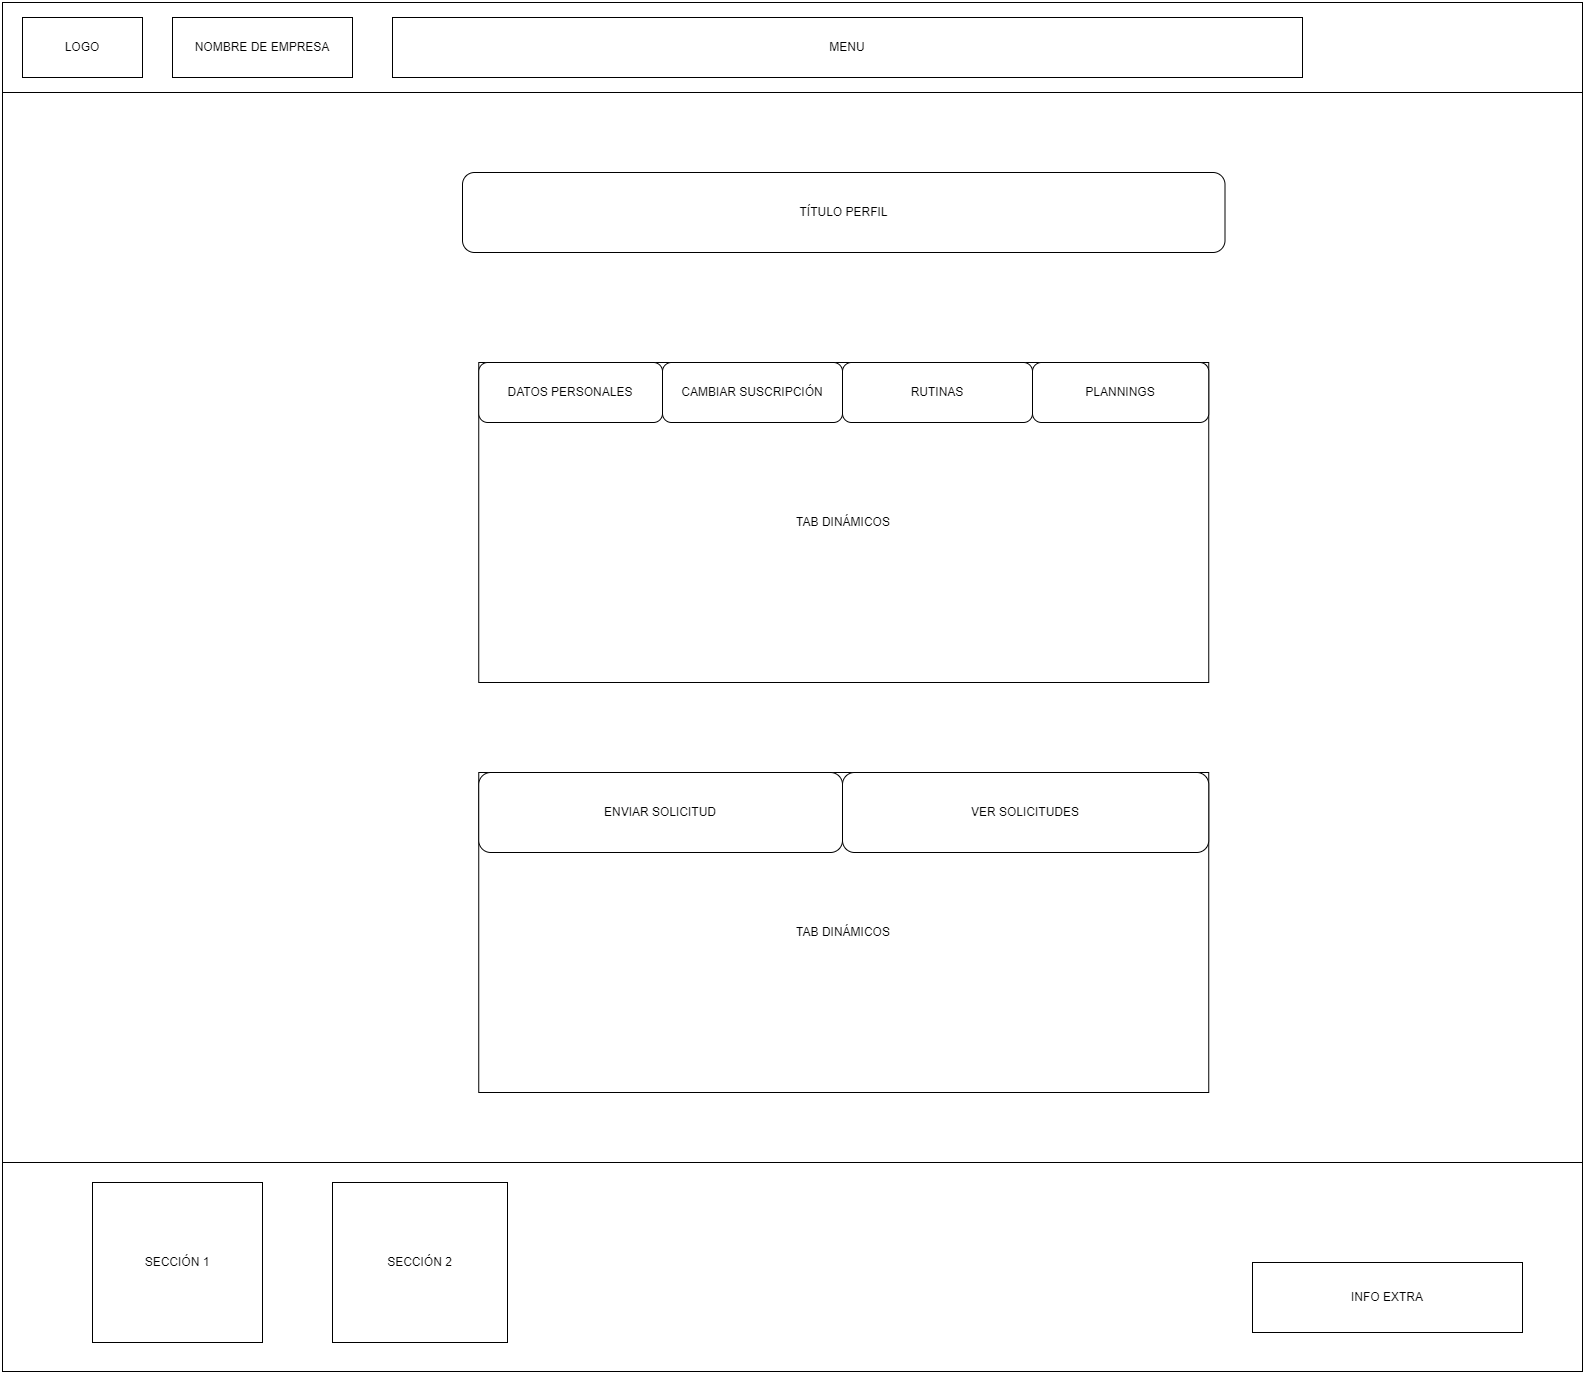

The diagram above was exported from draw.io. Its source (the exported page's mxGraphModel, read from the mxfile embedded in the PNG):
<mxGraphModel dx="3187" dy="1642" grid="1" gridSize="10" guides="1" tooltips="1" connect="1" arrows="1" fold="1" page="1" pageScale="1" pageWidth="660" pageHeight="1169" math="0" shadow="0">
  <root>
    <mxCell id="0" />
    <mxCell id="1" parent="0" />
    <mxCell id="1IO0bysax7kQs5HtlrxJ-1" value="" style="rounded=0;whiteSpace=wrap;html=1;" vertex="1" parent="1">
      <mxGeometry width="1580" height="90" as="geometry" />
    </mxCell>
    <mxCell id="1IO0bysax7kQs5HtlrxJ-2" value="&lt;font style=&quot;font-size: 18px;&quot;&gt;&lt;br&gt;&lt;/font&gt;" style="rounded=0;whiteSpace=wrap;html=1;" vertex="1" parent="1">
      <mxGeometry y="90" width="1580" height="1070" as="geometry" />
    </mxCell>
    <mxCell id="1IO0bysax7kQs5HtlrxJ-3" value="" style="rounded=0;whiteSpace=wrap;html=1;" vertex="1" parent="1">
      <mxGeometry y="1160" width="1580" height="209" as="geometry" />
    </mxCell>
    <mxCell id="1IO0bysax7kQs5HtlrxJ-4" value="LOGO" style="rounded=0;whiteSpace=wrap;html=1;" vertex="1" parent="1">
      <mxGeometry x="20" y="15" width="120" height="60" as="geometry" />
    </mxCell>
    <mxCell id="1IO0bysax7kQs5HtlrxJ-5" value="MENU" style="rounded=0;whiteSpace=wrap;html=1;" vertex="1" parent="1">
      <mxGeometry x="390" y="15" width="910" height="60" as="geometry" />
    </mxCell>
    <mxCell id="1IO0bysax7kQs5HtlrxJ-6" value="SECCIÓN 1" style="rounded=0;whiteSpace=wrap;html=1;" vertex="1" parent="1">
      <mxGeometry x="90" y="1180" width="170" height="160" as="geometry" />
    </mxCell>
    <mxCell id="1IO0bysax7kQs5HtlrxJ-7" value="SECCIÓN 2" style="rounded=0;whiteSpace=wrap;html=1;" vertex="1" parent="1">
      <mxGeometry x="330" y="1180" width="175" height="160" as="geometry" />
    </mxCell>
    <mxCell id="1IO0bysax7kQs5HtlrxJ-8" value="INFO EXTRA" style="rounded=0;whiteSpace=wrap;html=1;" vertex="1" parent="1">
      <mxGeometry x="1250" y="1260" width="270" height="70" as="geometry" />
    </mxCell>
    <mxCell id="1IO0bysax7kQs5HtlrxJ-9" value="NOMBRE DE EMPRESA" style="rounded=0;whiteSpace=wrap;html=1;" vertex="1" parent="1">
      <mxGeometry x="170" y="15" width="180" height="60" as="geometry" />
    </mxCell>
    <mxCell id="YPqEADjIgMsMAJ_OmX_p-1" value="TÍTULO PERFIL" style="rounded=1;whiteSpace=wrap;html=1;" vertex="1" parent="1">
      <mxGeometry x="460" y="170" width="762.5" height="80" as="geometry" />
    </mxCell>
    <mxCell id="YPqEADjIgMsMAJ_OmX_p-2" value="TAB DINÁMICOS" style="rounded=0;whiteSpace=wrap;html=1;" vertex="1" parent="1">
      <mxGeometry x="476.25" y="360" width="730" height="320" as="geometry" />
    </mxCell>
    <mxCell id="YPqEADjIgMsMAJ_OmX_p-3" value="DATOS PERSONALES" style="rounded=1;whiteSpace=wrap;html=1;" vertex="1" parent="1">
      <mxGeometry x="476.25" y="360" width="183.75" height="60" as="geometry" />
    </mxCell>
    <mxCell id="YPqEADjIgMsMAJ_OmX_p-4" value="CAMBIAR SUSCRIPCIÓN" style="rounded=1;whiteSpace=wrap;html=1;" vertex="1" parent="1">
      <mxGeometry x="660" y="360" width="180" height="60" as="geometry" />
    </mxCell>
    <mxCell id="YPqEADjIgMsMAJ_OmX_p-5" value="RUTINAS" style="rounded=1;whiteSpace=wrap;html=1;" vertex="1" parent="1">
      <mxGeometry x="840" y="360" width="190" height="60" as="geometry" />
    </mxCell>
    <mxCell id="YPqEADjIgMsMAJ_OmX_p-6" value="PLANNINGS" style="rounded=1;whiteSpace=wrap;html=1;" vertex="1" parent="1">
      <mxGeometry x="1030" y="360" width="176.25" height="60" as="geometry" />
    </mxCell>
    <mxCell id="YPqEADjIgMsMAJ_OmX_p-10" value="TAB DINÁMICOS" style="rounded=0;whiteSpace=wrap;html=1;" vertex="1" parent="1">
      <mxGeometry x="476.25" y="770" width="730" height="320" as="geometry" />
    </mxCell>
    <mxCell id="YPqEADjIgMsMAJ_OmX_p-8" value="ENVIAR SOLICITUD" style="rounded=1;whiteSpace=wrap;html=1;" vertex="1" parent="1">
      <mxGeometry x="476.25" y="770" width="363.75" height="80" as="geometry" />
    </mxCell>
    <mxCell id="YPqEADjIgMsMAJ_OmX_p-9" value="VER SOLICITUDES" style="rounded=1;whiteSpace=wrap;html=1;" vertex="1" parent="1">
      <mxGeometry x="840" y="770" width="366.25" height="80" as="geometry" />
    </mxCell>
  </root>
</mxGraphModel>